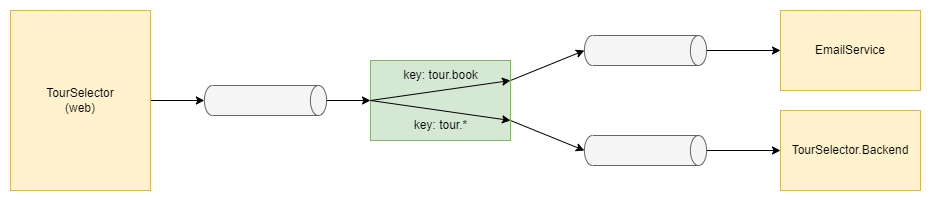

The diagram above was exported from draw.io. Its source (the exported page's mxGraphModel, read from the mxfile embedded in the PNG):
<mxGraphModel dx="1864" dy="619" grid="1" gridSize="10" guides="1" tooltips="1" connect="1" arrows="1" fold="1" page="1" pageScale="1" pageWidth="827" pageHeight="1169" math="0" shadow="0">
  <root>
    <mxCell id="0" />
    <mxCell id="1" parent="0" />
    <mxCell id="7Rkk1rqFESvWDWrrAfCZ-11" style="edgeStyle=orthogonalEdgeStyle;rounded=0;orthogonalLoop=1;jettySize=auto;html=1;exitX=1;exitY=0.5;exitDx=0;exitDy=0;entryX=0.5;entryY=1;entryDx=0;entryDy=0;entryPerimeter=0;" edge="1" parent="1" source="7Rkk1rqFESvWDWrrAfCZ-2" target="7Rkk1rqFESvWDWrrAfCZ-8">
      <mxGeometry relative="1" as="geometry" />
    </mxCell>
    <mxCell id="7Rkk1rqFESvWDWrrAfCZ-2" value="TourSelector&lt;br&gt;(web)" style="rounded=0;whiteSpace=wrap;html=1;fillColor=#fff2cc;strokeColor=#d6b656;" vertex="1" parent="1">
      <mxGeometry x="-140" y="160" width="140" height="180" as="geometry" />
    </mxCell>
    <mxCell id="7Rkk1rqFESvWDWrrAfCZ-3" value="EmailService" style="rounded=0;whiteSpace=wrap;html=1;fillColor=#fff2cc;strokeColor=#d6b656;" vertex="1" parent="1">
      <mxGeometry x="630" y="160" width="140" height="80" as="geometry" />
    </mxCell>
    <mxCell id="7Rkk1rqFESvWDWrrAfCZ-4" value="TourSelector.Backend" style="rounded=0;whiteSpace=wrap;html=1;fillColor=#fff2cc;strokeColor=#d6b656;" vertex="1" parent="1">
      <mxGeometry x="630" y="260" width="140" height="80" as="geometry" />
    </mxCell>
    <mxCell id="7Rkk1rqFESvWDWrrAfCZ-17" style="edgeStyle=orthogonalEdgeStyle;rounded=0;orthogonalLoop=1;jettySize=auto;html=1;exitX=0.5;exitY=0;exitDx=0;exitDy=0;exitPerimeter=0;entryX=0;entryY=0.5;entryDx=0;entryDy=0;" edge="1" parent="1" source="7Rkk1rqFESvWDWrrAfCZ-5" target="7Rkk1rqFESvWDWrrAfCZ-3">
      <mxGeometry relative="1" as="geometry" />
    </mxCell>
    <mxCell id="7Rkk1rqFESvWDWrrAfCZ-5" value="" style="shape=cylinder3;whiteSpace=wrap;html=1;boundedLbl=1;backgroundOutline=1;size=8.10003662109375;rotation=90;fillColor=#f5f5f5;fontColor=#333333;strokeColor=#666666;" vertex="1" parent="1">
      <mxGeometry x="480" y="138.9" width="30" height="122.2" as="geometry" />
    </mxCell>
    <mxCell id="7Rkk1rqFESvWDWrrAfCZ-18" style="edgeStyle=orthogonalEdgeStyle;rounded=0;orthogonalLoop=1;jettySize=auto;html=1;exitX=0.5;exitY=0;exitDx=0;exitDy=0;exitPerimeter=0;entryX=0;entryY=0.5;entryDx=0;entryDy=0;" edge="1" parent="1" source="7Rkk1rqFESvWDWrrAfCZ-6" target="7Rkk1rqFESvWDWrrAfCZ-4">
      <mxGeometry relative="1" as="geometry" />
    </mxCell>
    <mxCell id="7Rkk1rqFESvWDWrrAfCZ-6" value="" style="shape=cylinder3;whiteSpace=wrap;html=1;boundedLbl=1;backgroundOutline=1;size=8.10003662109375;rotation=90;fillColor=#f5f5f5;fontColor=#333333;strokeColor=#666666;" vertex="1" parent="1">
      <mxGeometry x="480" y="238.90000000000003" width="30" height="122.2" as="geometry" />
    </mxCell>
    <mxCell id="7Rkk1rqFESvWDWrrAfCZ-13" style="rounded=0;orthogonalLoop=1;jettySize=auto;html=1;exitX=1;exitY=0.25;exitDx=0;exitDy=0;entryX=0.5;entryY=1;entryDx=0;entryDy=0;entryPerimeter=0;" edge="1" parent="1" source="7Rkk1rqFESvWDWrrAfCZ-7" target="7Rkk1rqFESvWDWrrAfCZ-5">
      <mxGeometry relative="1" as="geometry" />
    </mxCell>
    <mxCell id="7Rkk1rqFESvWDWrrAfCZ-14" style="rounded=0;orthogonalLoop=1;jettySize=auto;html=1;exitX=1;exitY=0.75;exitDx=0;exitDy=0;entryX=0.5;entryY=1;entryDx=0;entryDy=0;entryPerimeter=0;" edge="1" parent="1" source="7Rkk1rqFESvWDWrrAfCZ-7" target="7Rkk1rqFESvWDWrrAfCZ-6">
      <mxGeometry relative="1" as="geometry" />
    </mxCell>
    <mxCell id="7Rkk1rqFESvWDWrrAfCZ-7" value="" style="rounded=0;whiteSpace=wrap;html=1;fillColor=#d5e8d4;strokeColor=#82b366;" vertex="1" parent="1">
      <mxGeometry x="220" y="210" width="140" height="80" as="geometry" />
    </mxCell>
    <mxCell id="7Rkk1rqFESvWDWrrAfCZ-12" style="edgeStyle=orthogonalEdgeStyle;rounded=0;orthogonalLoop=1;jettySize=auto;html=1;exitX=0.5;exitY=0;exitDx=0;exitDy=0;exitPerimeter=0;entryX=0;entryY=0.5;entryDx=0;entryDy=0;" edge="1" parent="1" source="7Rkk1rqFESvWDWrrAfCZ-8" target="7Rkk1rqFESvWDWrrAfCZ-7">
      <mxGeometry relative="1" as="geometry" />
    </mxCell>
    <mxCell id="7Rkk1rqFESvWDWrrAfCZ-8" value="" style="shape=cylinder3;whiteSpace=wrap;html=1;boundedLbl=1;backgroundOutline=1;size=8.10003662109375;rotation=90;fillColor=#f5f5f5;fontColor=#333333;strokeColor=#666666;" vertex="1" parent="1">
      <mxGeometry x="100" y="188.9" width="30" height="122.2" as="geometry" />
    </mxCell>
    <mxCell id="7Rkk1rqFESvWDWrrAfCZ-23" style="edgeStyle=none;rounded=0;orthogonalLoop=1;jettySize=auto;html=1;exitX=0;exitY=0.5;exitDx=0;exitDy=0;entryX=1;entryY=0.25;entryDx=0;entryDy=0;" edge="1" parent="1" source="7Rkk1rqFESvWDWrrAfCZ-7" target="7Rkk1rqFESvWDWrrAfCZ-7">
      <mxGeometry relative="1" as="geometry" />
    </mxCell>
    <mxCell id="7Rkk1rqFESvWDWrrAfCZ-24" style="edgeStyle=none;rounded=0;orthogonalLoop=1;jettySize=auto;html=1;exitX=0;exitY=0.5;exitDx=0;exitDy=0;entryX=1;entryY=0.75;entryDx=0;entryDy=0;" edge="1" parent="1" source="7Rkk1rqFESvWDWrrAfCZ-7" target="7Rkk1rqFESvWDWrrAfCZ-7">
      <mxGeometry relative="1" as="geometry" />
    </mxCell>
    <mxCell id="7Rkk1rqFESvWDWrrAfCZ-25" value="key: tour.book" style="text;html=1;align=center;verticalAlign=middle;resizable=0;points=[];autosize=1;strokeColor=none;fillColor=none;" vertex="1" parent="1">
      <mxGeometry x="240" y="210" width="100" height="30" as="geometry" />
    </mxCell>
    <mxCell id="7Rkk1rqFESvWDWrrAfCZ-26" value="key: tour.*" style="text;html=1;align=center;verticalAlign=middle;resizable=0;points=[];autosize=1;strokeColor=none;fillColor=none;" vertex="1" parent="1">
      <mxGeometry x="250" y="260" width="80" height="30" as="geometry" />
    </mxCell>
  </root>
</mxGraphModel>